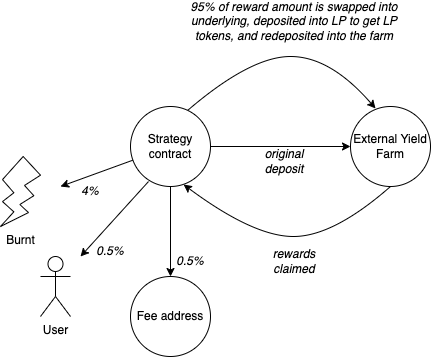

The diagram above was exported from draw.io. Its source (the exported page's mxGraphModel, read from the mxfile embedded in the PNG):
<mxGraphModel dx="1018" dy="741" grid="1" gridSize="10" guides="1" tooltips="1" connect="1" arrows="1" fold="1" page="1" pageScale="1" pageWidth="827" pageHeight="1169" math="0" shadow="0">
  <root>
    <mxCell id="0" />
    <mxCell id="1" parent="0" />
    <mxCell id="uKaQT8ZDt2BtRIr8bqnU-1" style="edgeStyle=orthogonalEdgeStyle;rounded=0;orthogonalLoop=1;jettySize=auto;html=1;entryX=0;entryY=0.5;entryDx=0;entryDy=0;" edge="1" parent="1" source="859_OKw-hKgHH7CFpCj2-1" target="859_OKw-hKgHH7CFpCj2-2">
      <mxGeometry relative="1" as="geometry" />
    </mxCell>
    <mxCell id="uKaQT8ZDt2BtRIr8bqnU-8" value="" style="edgeStyle=orthogonalEdgeStyle;rounded=0;orthogonalLoop=1;jettySize=auto;html=1;" edge="1" parent="1" source="859_OKw-hKgHH7CFpCj2-1" target="uKaQT8ZDt2BtRIr8bqnU-7">
      <mxGeometry relative="1" as="geometry" />
    </mxCell>
    <mxCell id="859_OKw-hKgHH7CFpCj2-1" value="Strategy contract" style="ellipse;whiteSpace=wrap;html=1;aspect=fixed;" vertex="1" parent="1">
      <mxGeometry x="230" y="230" width="80" height="80" as="geometry" />
    </mxCell>
    <mxCell id="859_OKw-hKgHH7CFpCj2-2" value="External Yield Farm" style="ellipse;whiteSpace=wrap;html=1;aspect=fixed;" vertex="1" parent="1">
      <mxGeometry x="450" y="230" width="80" height="80" as="geometry" />
    </mxCell>
    <mxCell id="uKaQT8ZDt2BtRIr8bqnU-2" value="" style="curved=1;endArrow=classic;html=1;rounded=0;entryX=0.313;entryY=0.025;entryDx=0;entryDy=0;entryPerimeter=0;exitX=0.713;exitY=0.05;exitDx=0;exitDy=0;exitPerimeter=0;" edge="1" parent="1" source="859_OKw-hKgHH7CFpCj2-1" target="859_OKw-hKgHH7CFpCj2-2">
      <mxGeometry width="50" height="50" relative="1" as="geometry">
        <mxPoint x="280" y="240" as="sourcePoint" />
        <mxPoint x="350" y="160" as="targetPoint" />
        <Array as="points">
          <mxPoint x="350" y="180" />
          <mxPoint x="430" y="180" />
        </Array>
      </mxGeometry>
    </mxCell>
    <mxCell id="uKaQT8ZDt2BtRIr8bqnU-3" value="" style="curved=1;endArrow=classic;html=1;rounded=0;entryX=0.663;entryY=0.975;entryDx=0;entryDy=0;exitX=0.5;exitY=1;exitDx=0;exitDy=0;entryPerimeter=0;" edge="1" parent="1" source="859_OKw-hKgHH7CFpCj2-2" target="859_OKw-hKgHH7CFpCj2-1">
      <mxGeometry width="50" height="50" relative="1" as="geometry">
        <mxPoint x="477.99999999999994" y="412" as="sourcePoint" />
        <mxPoint x="289.99999999999994" y="414" as="targetPoint" />
        <Array as="points">
          <mxPoint x="432.96" y="360" />
          <mxPoint x="352.96" y="360" />
        </Array>
      </mxGeometry>
    </mxCell>
    <mxCell id="uKaQT8ZDt2BtRIr8bqnU-4" value="&lt;i&gt;original deposit&lt;/i&gt;" style="text;html=1;strokeColor=none;fillColor=none;align=center;verticalAlign=middle;whiteSpace=wrap;rounded=0;" vertex="1" parent="1">
      <mxGeometry x="353.5" y="270" width="60" height="30" as="geometry" />
    </mxCell>
    <mxCell id="uKaQT8ZDt2BtRIr8bqnU-5" value="&lt;i&gt;rewards claimed&lt;/i&gt;" style="text;html=1;strokeColor=none;fillColor=none;align=center;verticalAlign=middle;whiteSpace=wrap;rounded=0;" vertex="1" parent="1">
      <mxGeometry x="363.5" y="370" width="60" height="30" as="geometry" />
    </mxCell>
    <mxCell id="uKaQT8ZDt2BtRIr8bqnU-6" value="&lt;i&gt;95% of reward amount is swapped into underlying, deposited into LP to get LP tokens, and redeposited into the farm&lt;/i&gt;" style="text;html=1;strokeColor=none;fillColor=none;align=center;verticalAlign=middle;whiteSpace=wrap;rounded=0;" vertex="1" parent="1">
      <mxGeometry x="273.5" y="130" width="240" height="30" as="geometry" />
    </mxCell>
    <mxCell id="uKaQT8ZDt2BtRIr8bqnU-7" value="Fee address" style="ellipse;whiteSpace=wrap;html=1;aspect=fixed;" vertex="1" parent="1">
      <mxGeometry x="230" y="400" width="80" height="80" as="geometry" />
    </mxCell>
    <mxCell id="uKaQT8ZDt2BtRIr8bqnU-9" value="User" style="shape=umlActor;verticalLabelPosition=bottom;verticalAlign=top;html=1;outlineConnect=0;" vertex="1" parent="1">
      <mxGeometry x="140" y="380" width="30" height="60" as="geometry" />
    </mxCell>
    <mxCell id="uKaQT8ZDt2BtRIr8bqnU-10" value="Burnt" style="verticalLabelPosition=bottom;verticalAlign=top;html=1;shape=mxgraph.basic.flash" vertex="1" parent="1">
      <mxGeometry x="100" y="280" width="40" height="70" as="geometry" />
    </mxCell>
    <mxCell id="uKaQT8ZDt2BtRIr8bqnU-11" value="" style="endArrow=classic;html=1;rounded=0;" edge="1" parent="1" source="859_OKw-hKgHH7CFpCj2-1">
      <mxGeometry width="50" height="50" relative="1" as="geometry">
        <mxPoint x="170" y="310" as="sourcePoint" />
        <mxPoint x="160" y="310" as="targetPoint" />
      </mxGeometry>
    </mxCell>
    <mxCell id="uKaQT8ZDt2BtRIr8bqnU-12" value="" style="endArrow=classic;html=1;rounded=0;exitX=0.225;exitY=0.938;exitDx=0;exitDy=0;exitPerimeter=0;" edge="1" parent="1" source="859_OKw-hKgHH7CFpCj2-1">
      <mxGeometry width="50" height="50" relative="1" as="geometry">
        <mxPoint x="242.40826306046574" y="323.66972252346704" as="sourcePoint" />
        <mxPoint x="180" y="380" as="targetPoint" />
      </mxGeometry>
    </mxCell>
    <mxCell id="uKaQT8ZDt2BtRIr8bqnU-13" value="&lt;i&gt;0.5%&lt;/i&gt;" style="text;html=1;strokeColor=none;fillColor=none;align=center;verticalAlign=middle;whiteSpace=wrap;rounded=0;" vertex="1" parent="1">
      <mxGeometry x="260" y="370" width="60" height="30" as="geometry" />
    </mxCell>
    <mxCell id="uKaQT8ZDt2BtRIr8bqnU-14" value="&lt;i&gt;0.5%&lt;/i&gt;" style="text;html=1;strokeColor=none;fillColor=none;align=center;verticalAlign=middle;whiteSpace=wrap;rounded=0;" vertex="1" parent="1">
      <mxGeometry x="180" y="360" width="60" height="30" as="geometry" />
    </mxCell>
    <mxCell id="uKaQT8ZDt2BtRIr8bqnU-15" value="&lt;i&gt;4%&lt;/i&gt;" style="text;html=1;strokeColor=none;fillColor=none;align=center;verticalAlign=middle;whiteSpace=wrap;rounded=0;" vertex="1" parent="1">
      <mxGeometry x="160" y="300" width="60" height="30" as="geometry" />
    </mxCell>
  </root>
</mxGraphModel>